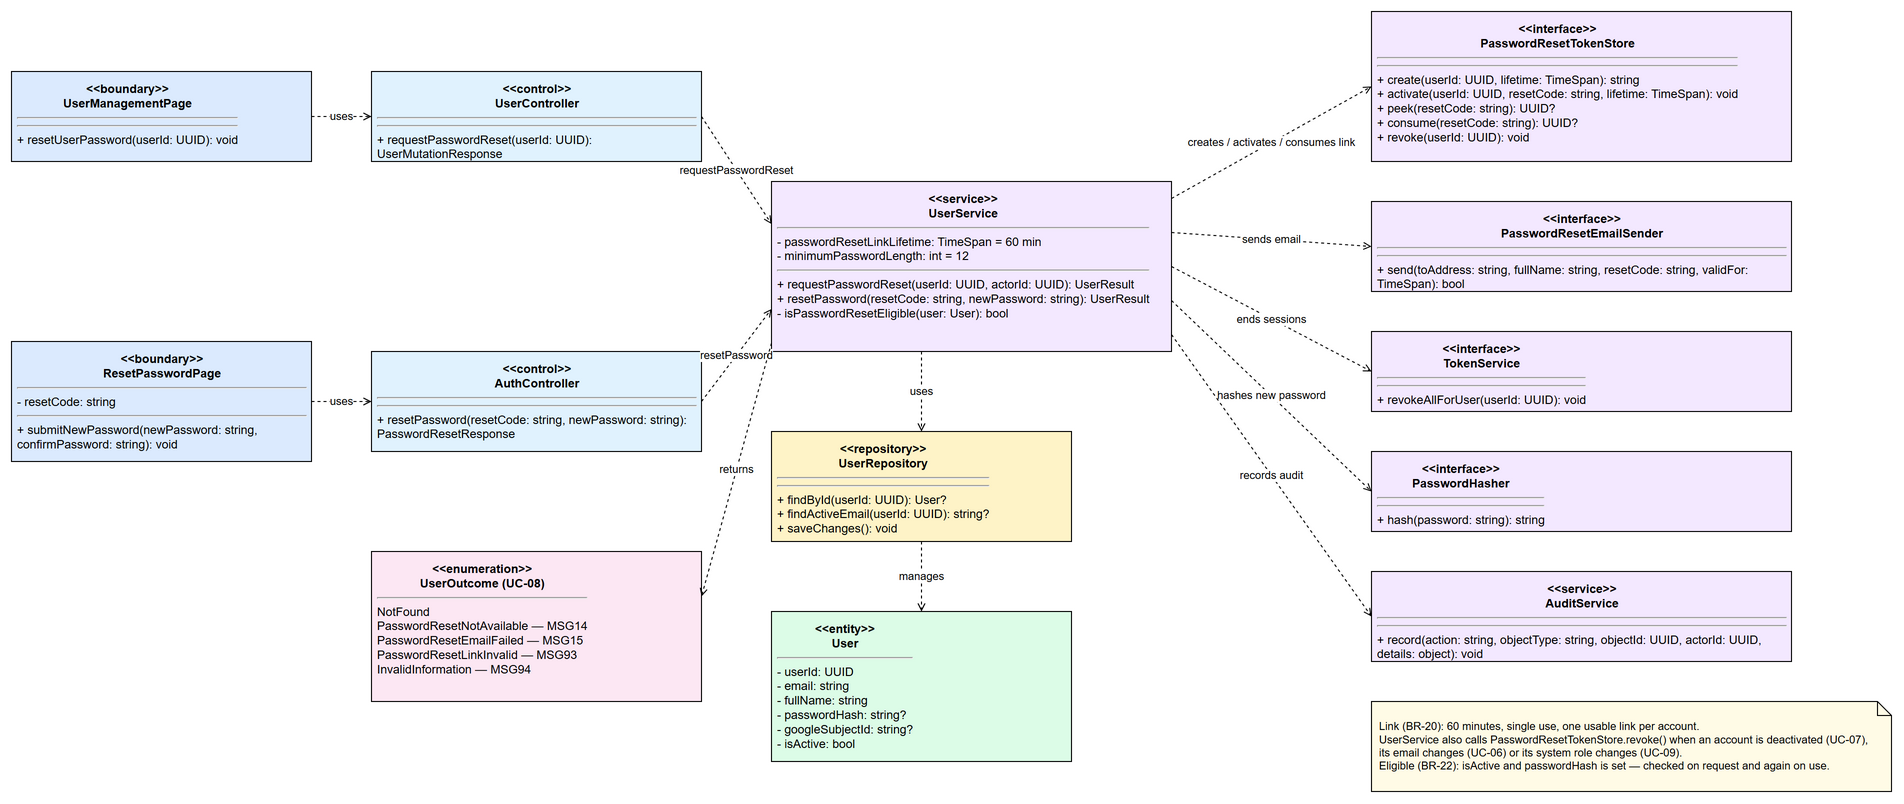

The diagram above was exported from draw.io. Its source (the exported page's mxGraphModel, read from the mxfile embedded in the PNG):
<mxGraphModel dx="1400" dy="900" grid="1" gridSize="10" guides="1" tooltips="1" connect="1" arrows="1" fold="1" page="1" pageScale="1" pageWidth="2000" pageHeight="900" math="0" shadow="0">
  <root>
    <mxCell id="0" />
    <mxCell id="1" parent="0" />
    <mxCell id="b1" parent="1" style="rounded=0;whiteSpace=wrap;html=1;verticalAlign=top;align=left;spacing=6;strokeColor=#000000;fillColor=#dbeafe;fontSize=12;" value="&lt;div style='text-align:center;font-weight:bold'&gt;&amp;lt;&amp;lt;boundary&amp;gt;&amp;gt;&lt;br/&gt;UserManagementPage&lt;/div&gt;&lt;hr/&gt;&lt;div style='text-align:left'&gt; &lt;/div&gt;&lt;hr/&gt;&lt;div style='text-align:left'&gt;+ resetUserPassword(userId: UUID): void&lt;/div&gt;" vertex="1">
      <mxGeometry x="40" y="60" width="300" height="90" as="geometry" />
    </mxCell>
    <mxCell id="b2" parent="1" style="rounded=0;whiteSpace=wrap;html=1;verticalAlign=top;align=left;spacing=6;strokeColor=#000000;fillColor=#dbeafe;fontSize=12;" value="&lt;div style='text-align:center;font-weight:bold'&gt;&amp;lt;&amp;lt;boundary&amp;gt;&amp;gt;&lt;br/&gt;ResetPasswordPage&lt;/div&gt;&lt;hr/&gt;&lt;div style='text-align:left'&gt;- resetCode: string&lt;/div&gt;&lt;hr/&gt;&lt;div style='text-align:left'&gt;+ submitNewPassword(newPassword: string, confirmPassword: string): void&lt;/div&gt;" vertex="1">
      <mxGeometry x="40" y="330" width="300" height="120" as="geometry" />
    </mxCell>
    <mxCell id="c1" parent="1" style="rounded=0;whiteSpace=wrap;html=1;verticalAlign=top;align=left;spacing=6;strokeColor=#000000;fillColor=#e0f2fe;fontSize=12;" value="&lt;div style='text-align:center;font-weight:bold'&gt;&amp;lt;&amp;lt;control&amp;gt;&amp;gt;&lt;br/&gt;UserController&lt;/div&gt;&lt;hr/&gt;&lt;div style='text-align:left'&gt; &lt;/div&gt;&lt;hr/&gt;&lt;div style='text-align:left'&gt;+ requestPasswordReset(userId: UUID): UserMutationResponse&lt;/div&gt;" vertex="1">
      <mxGeometry x="400" y="60" width="330" height="90" as="geometry" />
    </mxCell>
    <mxCell id="c2" parent="1" style="rounded=0;whiteSpace=wrap;html=1;verticalAlign=top;align=left;spacing=6;strokeColor=#000000;fillColor=#e0f2fe;fontSize=12;" value="&lt;div style='text-align:center;font-weight:bold'&gt;&amp;lt;&amp;lt;control&amp;gt;&amp;gt;&lt;br/&gt;AuthController&lt;/div&gt;&lt;hr/&gt;&lt;div style='text-align:left'&gt; &lt;/div&gt;&lt;hr/&gt;&lt;div style='text-align:left'&gt;+ resetPassword(resetCode: string, newPassword: string): PasswordResetResponse&lt;/div&gt;" vertex="1">
      <mxGeometry x="400" y="340" width="330" height="100" as="geometry" />
    </mxCell>
    <mxCell id="s1" parent="1" style="rounded=0;whiteSpace=wrap;html=1;verticalAlign=top;align=left;spacing=6;strokeColor=#000000;fillColor=#f3e8ff;fontSize=12;" value="&lt;div style='text-align:center;font-weight:bold'&gt;&amp;lt;&amp;lt;service&amp;gt;&amp;gt;&lt;br/&gt;UserService&lt;/div&gt;&lt;hr/&gt;&lt;div style='text-align:left'&gt;- passwordResetLinkLifetime: TimeSpan = 60 min&lt;br/&gt;- minimumPasswordLength: int = 12&lt;/div&gt;&lt;hr/&gt;&lt;div style='text-align:left'&gt;+ requestPasswordReset(userId: UUID, actorId: UUID): UserResult&lt;br/&gt;+ resetPassword(resetCode: string, newPassword: string): UserResult&lt;br/&gt;- isPasswordResetEligible(user: User): bool&lt;/div&gt;" vertex="1">
      <mxGeometry x="800" y="170" width="400" height="170" as="geometry" />
    </mxCell>
    <mxCell id="i1" parent="1" style="rounded=0;whiteSpace=wrap;html=1;verticalAlign=top;align=left;spacing=6;strokeColor=#000000;fillColor=#f3e8ff;fontSize=12;" value="&lt;div style='text-align:center;font-weight:bold'&gt;&amp;lt;&amp;lt;interface&amp;gt;&amp;gt;&lt;br/&gt;PasswordResetTokenStore&lt;/div&gt;&lt;hr/&gt;&lt;div style='text-align:left'&gt; &lt;/div&gt;&lt;hr/&gt;&lt;div style='text-align:left'&gt;+ create(userId: UUID, lifetime: TimeSpan): string&lt;br/&gt;+ activate(userId: UUID, resetCode: string, lifetime: TimeSpan): void&lt;br/&gt;+ peek(resetCode: string): UUID?&lt;br/&gt;+ consume(resetCode: string): UUID?&lt;br/&gt;+ revoke(userId: UUID): void&lt;/div&gt;" vertex="1">
      <mxGeometry x="1400" y="0" width="420" height="150" as="geometry" />
    </mxCell>
    <mxCell id="i2" parent="1" style="rounded=0;whiteSpace=wrap;html=1;verticalAlign=top;align=left;spacing=6;strokeColor=#000000;fillColor=#f3e8ff;fontSize=12;" value="&lt;div style='text-align:center;font-weight:bold'&gt;&amp;lt;&amp;lt;interface&amp;gt;&amp;gt;&lt;br/&gt;PasswordResetEmailSender&lt;/div&gt;&lt;hr/&gt;&lt;div style='text-align:left'&gt; &lt;/div&gt;&lt;hr/&gt;&lt;div style='text-align:left'&gt;+ send(toAddress: string, fullName: string, resetCode: string, validFor: TimeSpan): bool&lt;/div&gt;" vertex="1">
      <mxGeometry x="1400" y="190" width="420" height="90" as="geometry" />
    </mxCell>
    <mxCell id="i3" parent="1" style="rounded=0;whiteSpace=wrap;html=1;verticalAlign=top;align=left;spacing=6;strokeColor=#000000;fillColor=#f3e8ff;fontSize=12;" value="&lt;div style='text-align:center;font-weight:bold'&gt;&amp;lt;&amp;lt;interface&amp;gt;&amp;gt;&lt;br/&gt;TokenService&lt;/div&gt;&lt;hr/&gt;&lt;div style='text-align:left'&gt; &lt;/div&gt;&lt;hr/&gt;&lt;div style='text-align:left'&gt;+ revokeAllForUser(userId: UUID): void&lt;/div&gt;" vertex="1">
      <mxGeometry x="1400" y="320" width="420" height="80" as="geometry" />
    </mxCell>
    <mxCell id="i4" parent="1" style="rounded=0;whiteSpace=wrap;html=1;verticalAlign=top;align=left;spacing=6;strokeColor=#000000;fillColor=#f3e8ff;fontSize=12;" value="&lt;div style='text-align:center;font-weight:bold'&gt;&amp;lt;&amp;lt;interface&amp;gt;&amp;gt;&lt;br/&gt;PasswordHasher&lt;/div&gt;&lt;hr/&gt;&lt;div style='text-align:left'&gt; &lt;/div&gt;&lt;hr/&gt;&lt;div style='text-align:left'&gt;+ hash(password: string): string&lt;/div&gt;" vertex="1">
      <mxGeometry x="1400" y="440" width="420" height="80" as="geometry" />
    </mxCell>
    <mxCell id="s2" parent="1" style="rounded=0;whiteSpace=wrap;html=1;verticalAlign=top;align=left;spacing=6;strokeColor=#000000;fillColor=#f3e8ff;fontSize=12;" value="&lt;div style='text-align:center;font-weight:bold'&gt;&amp;lt;&amp;lt;service&amp;gt;&amp;gt;&lt;br/&gt;AuditService&lt;/div&gt;&lt;hr/&gt;&lt;div style='text-align:left'&gt; &lt;/div&gt;&lt;hr/&gt;&lt;div style='text-align:left'&gt;+ record(action: string, objectType: string, objectId: UUID, actorId: UUID, details: object): void&lt;/div&gt;" vertex="1">
      <mxGeometry x="1400" y="560" width="420" height="90" as="geometry" />
    </mxCell>
    <mxCell id="r1" parent="1" style="rounded=0;whiteSpace=wrap;html=1;verticalAlign=top;align=left;spacing=6;strokeColor=#000000;fillColor=#fef3c7;fontSize=12;" value="&lt;div style='text-align:center;font-weight:bold'&gt;&amp;lt;&amp;lt;repository&amp;gt;&amp;gt;&lt;br/&gt;UserRepository&lt;/div&gt;&lt;hr/&gt;&lt;div style='text-align:left'&gt; &lt;/div&gt;&lt;hr/&gt;&lt;div style='text-align:left'&gt;+ findById(userId: UUID): User?&lt;br/&gt;+ findActiveEmail(userId: UUID): string?&lt;br/&gt;+ saveChanges(): void&lt;/div&gt;" vertex="1">
      <mxGeometry x="800" y="420" width="300" height="110" as="geometry" />
    </mxCell>
    <mxCell id="e1" parent="1" style="rounded=0;whiteSpace=wrap;html=1;verticalAlign=top;align=left;spacing=6;strokeColor=#000000;fillColor=#dcfce7;fontSize=12;" value="&lt;div style='text-align:center;font-weight:bold'&gt;&amp;lt;&amp;lt;entity&amp;gt;&amp;gt;&lt;br/&gt;User&lt;/div&gt;&lt;hr/&gt;&lt;div style='text-align:left'&gt;- userId: UUID&lt;br/&gt;- email: string&lt;br/&gt;- fullName: string&lt;br/&gt;- passwordHash: string?&lt;br/&gt;- googleSubjectId: string?&lt;br/&gt;- isActive: bool&lt;/div&gt;" vertex="1">
      <mxGeometry x="800" y="600" width="300" height="150" as="geometry" />
    </mxCell>
    <mxCell id="n1" parent="1" style="rounded=0;whiteSpace=wrap;html=1;verticalAlign=top;align=left;spacing=6;strokeColor=#000000;fillColor=#fce7f3;fontSize=12;" value="&lt;div style='text-align:center;font-weight:bold'&gt;&amp;lt;&amp;lt;enumeration&amp;gt;&amp;gt;&lt;br/&gt;UserOutcome (UC-08)&lt;/div&gt;&lt;hr/&gt;&lt;div style='text-align:left'&gt;NotFound&lt;br/&gt;PasswordResetNotAvailable — MSG14&lt;br/&gt;PasswordResetEmailFailed — MSG15&lt;br/&gt;PasswordResetLinkInvalid — MSG93&lt;br/&gt;InvalidInformation — MSG94&lt;/div&gt;" vertex="1">
      <mxGeometry x="400" y="540" width="330" height="150" as="geometry" />
    </mxCell>
    <mxCell id="note1" parent="1" style="shape=note;whiteSpace=wrap;html=1;size=14;align=left;spacing=8;fillColor=#fffbe6;strokeColor=#000000;fontSize=11;" value="Link (BR-20): 60 minutes, single use, one usable link per account.&lt;br/&gt;UserService also calls PasswordResetTokenStore.revoke() when an account is deactivated (UC-07),&lt;br/&gt;its email changes (UC-06) or its system role changes (UC-09).&lt;br/&gt;Eligible (BR-22): isActive and passwordHash is set — checked on request and again on use." vertex="1">
      <mxGeometry x="1400" y="690" width="520" height="90" as="geometry" />
    </mxCell>
    <mxCell id="edge0" edge="1" parent="1" source="b1" target="c1" style="rounded=0;html=1;dashed=1;endArrow=open;endFill=0;fontSize=11;labelBackgroundColor=#ffffff;exitX=1;exitY=0.5;entryX=0;entryY=0.5;exitDx=0;exitDy=0;entryDx=0;entryDy=0;" value="uses">
      <mxGeometry relative="1" as="geometry" />
    </mxCell>
    <mxCell id="edge1" edge="1" parent="1" source="b2" target="c2" style="rounded=0;html=1;dashed=1;endArrow=open;endFill=0;fontSize=11;labelBackgroundColor=#ffffff;exitX=1;exitY=0.5;entryX=0;entryY=0.5;exitDx=0;exitDy=0;entryDx=0;entryDy=0;" value="uses">
      <mxGeometry relative="1" as="geometry" />
    </mxCell>
    <mxCell id="edge2" edge="1" parent="1" source="c1" target="s1" style="rounded=0;html=1;dashed=1;endArrow=open;endFill=0;fontSize=11;labelBackgroundColor=#ffffff;exitX=1;exitY=0.5;entryX=0;entryY=0.25;exitDx=0;exitDy=0;entryDx=0;entryDy=0;" value="requestPasswordReset">
      <mxGeometry relative="1" as="geometry" />
    </mxCell>
    <mxCell id="edge3" edge="1" parent="1" source="c2" target="s1" style="rounded=0;html=1;dashed=1;endArrow=open;endFill=0;fontSize=11;labelBackgroundColor=#ffffff;exitX=1;exitY=0.5;entryX=0;entryY=0.75;exitDx=0;exitDy=0;entryDx=0;entryDy=0;" value="resetPassword">
      <mxGeometry relative="1" as="geometry" />
    </mxCell>
    <mxCell id="edge4" edge="1" parent="1" source="s1" target="i1" style="rounded=0;html=1;dashed=1;endArrow=open;endFill=0;fontSize=11;labelBackgroundColor=#ffffff;exitX=1;exitY=0.1;entryX=0;entryY=0.5;exitDx=0;exitDy=0;entryDx=0;entryDy=0;" value="creates / activates / consumes link">
      <mxGeometry relative="1" as="geometry" />
    </mxCell>
    <mxCell id="edge5" edge="1" parent="1" source="s1" target="i2" style="rounded=0;html=1;dashed=1;endArrow=open;endFill=0;fontSize=11;labelBackgroundColor=#ffffff;exitX=1;exitY=0.3;entryX=0;entryY=0.5;exitDx=0;exitDy=0;entryDx=0;entryDy=0;" value="sends email">
      <mxGeometry relative="1" as="geometry" />
    </mxCell>
    <mxCell id="edge6" edge="1" parent="1" source="s1" target="i3" style="rounded=0;html=1;dashed=1;endArrow=open;endFill=0;fontSize=11;labelBackgroundColor=#ffffff;exitX=1;exitY=0.5;entryX=0;entryY=0.5;exitDx=0;exitDy=0;entryDx=0;entryDy=0;" value="ends sessions">
      <mxGeometry relative="1" as="geometry" />
    </mxCell>
    <mxCell id="edge7" edge="1" parent="1" source="s1" target="i4" style="rounded=0;html=1;dashed=1;endArrow=open;endFill=0;fontSize=11;labelBackgroundColor=#ffffff;exitX=1;exitY=0.7;entryX=0;entryY=0.5;exitDx=0;exitDy=0;entryDx=0;entryDy=0;" value="hashes new password">
      <mxGeometry relative="1" as="geometry" />
    </mxCell>
    <mxCell id="edge8" edge="1" parent="1" source="s1" target="s2" style="rounded=0;html=1;dashed=1;endArrow=open;endFill=0;fontSize=11;labelBackgroundColor=#ffffff;exitX=1;exitY=0.9;entryX=0;entryY=0.5;exitDx=0;exitDy=0;entryDx=0;entryDy=0;" value="records audit">
      <mxGeometry relative="1" as="geometry" />
    </mxCell>
    <mxCell id="edge9" edge="1" parent="1" source="s1" target="r1" style="rounded=0;html=1;dashed=1;endArrow=open;endFill=0;fontSize=11;labelBackgroundColor=#ffffff;exitX=0.375;exitY=1;entryX=0.5;entryY=0;exitDx=0;exitDy=0;entryDx=0;entryDy=0;" value="uses">
      <mxGeometry relative="1" as="geometry" />
    </mxCell>
    <mxCell id="edge10" edge="1" parent="1" source="r1" target="e1" style="rounded=0;html=1;dashed=1;endArrow=open;endFill=0;fontSize=11;labelBackgroundColor=#ffffff;exitX=0.5;exitY=1;entryX=0.5;entryY=0;exitDx=0;exitDy=0;entryDx=0;entryDy=0;" value="manages">
      <mxGeometry relative="1" as="geometry" />
    </mxCell>
    <mxCell id="edge11" edge="1" parent="1" source="s1" target="n1" style="rounded=0;html=1;dashed=1;endArrow=open;endFill=0;fontSize=11;labelBackgroundColor=#ffffff;exitX=0;exitY=0.95;entryX=1;entryY=0.3;exitDx=0;exitDy=0;entryDx=0;entryDy=0;" value="returns">
      <mxGeometry relative="1" as="geometry" />
    </mxCell>
  </root>
</mxGraphModel>